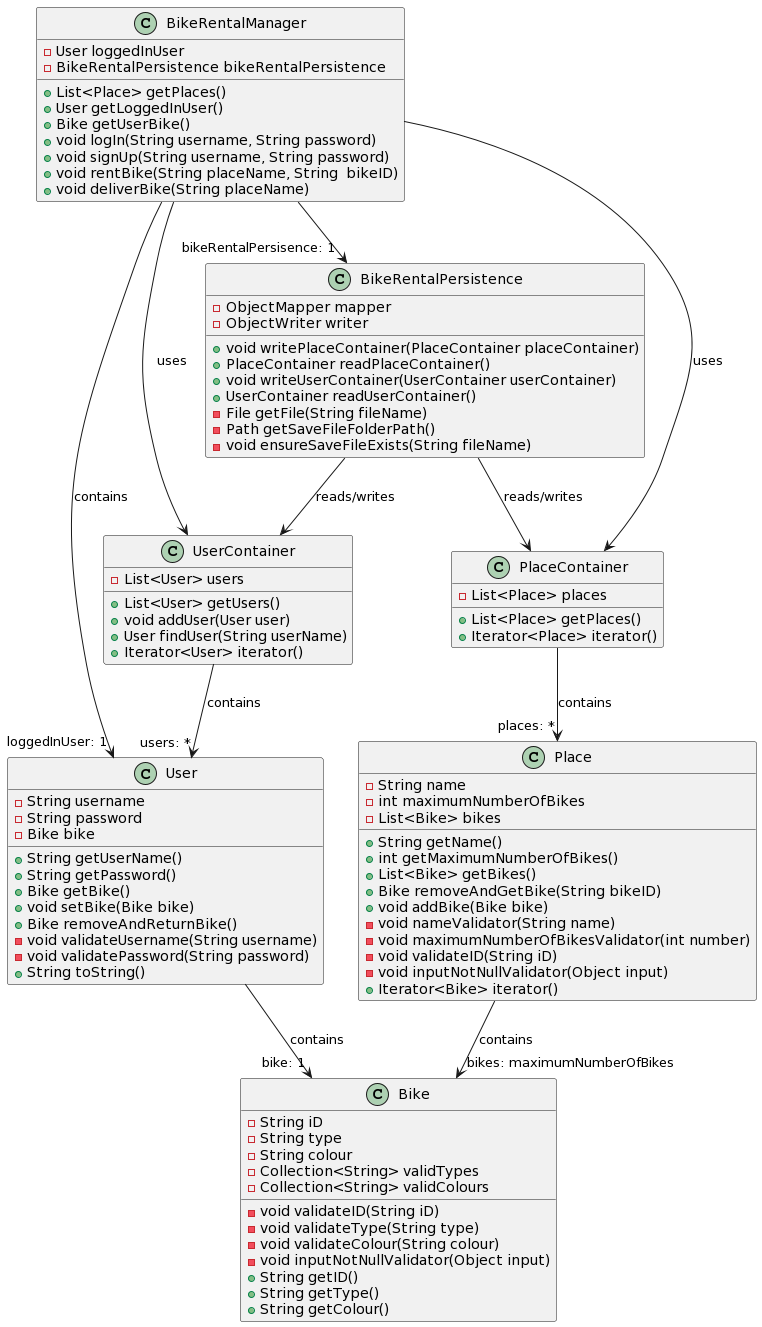

The diagram above was rendered by PlantUML. Its source (embedded in the PNG):
@startuml
BikeRentalManager --> "bikeRentalPersisence: 1" BikeRentalPersistence
BikeRentalManager --> "loggedInUser: 1" User : contains
BikeRentalManager --> PlaceContainer : uses
BikeRentalManager --> UserContainer : uses
BikeRentalPersistence --> PlaceContainer : reads/writes
BikeRentalPersistence --> UserContainer : reads/writes
PlaceContainer --> "places: *" Place : contains
UserContainer --> "users: *" User : contains
Place --> "bikes: maximumNumberOfBikes" Bike : contains
User --> "bike: 1" Bike : contains

Class BikeRentalManager {
    -User loggedInUser
    -BikeRentalPersistence bikeRentalPersistence
    +List<Place> getPlaces()
    +User getLoggedInUser()
    +Bike getUserBike()
    +void logIn(String username, String password)
    +void signUp(String username, String password)
    +void rentBike(String placeName, String  bikeID)
    +void deliverBike(String placeName)
}

Class BikeRentalPersistence {
    -ObjectMapper mapper
    -ObjectWriter writer
    +void writePlaceContainer(PlaceContainer placeContainer)
    +PlaceContainer readPlaceContainer()
    +void writeUserContainer(UserContainer userContainer)
    +UserContainer readUserContainer()
    -File getFile(String fileName)
    -Path getSaveFileFolderPath()
    -void ensureSaveFileExists(String fileName)
}

Class PlaceContainer {
    -List<Place> places
    +List<Place> getPlaces()
    +Iterator<Place> iterator()
}

Class UserContainer {
    -List<User> users
    +List<User> getUsers()
    +void addUser(User user)
    +User findUser(String userName)
    +Iterator<User> iterator()
}

Class Place {
    -String name
    -int maximumNumberOfBikes
    -List<Bike> bikes
    +String getName()
    +int getMaximumNumberOfBikes()
    +List<Bike> getBikes()
    +Bike removeAndGetBike(String bikeID)
    +void addBike(Bike bike)
    -void nameValidator(String name)
    -void maximumNumberOfBikesValidator(int number)
    -void validateID(String iD)
    -void inputNotNullValidator(Object input)
    +Iterator<Bike> iterator()
}

Class User {
    -String username
    -String password
    -Bike bike
    +String getUserName()
    +String getPassword()
    +Bike getBike()
    +void setBike(Bike bike)
    +Bike removeAndReturnBike()
    -void validateUsername(String username)
    -void validatePassword(String password)
    +String toString()
}

Class Bike {
    -String iD
    -String type
    -String colour
    -Collection<String> validTypes
    -Collection<String> validColours
    -void validateID(String iD)
    -void validateType(String type)
    -void validateColour(String colour)
    -void inputNotNullValidator(Object input)
    +String getID()
    +String getType()
    +String getColour()
}
@enduml